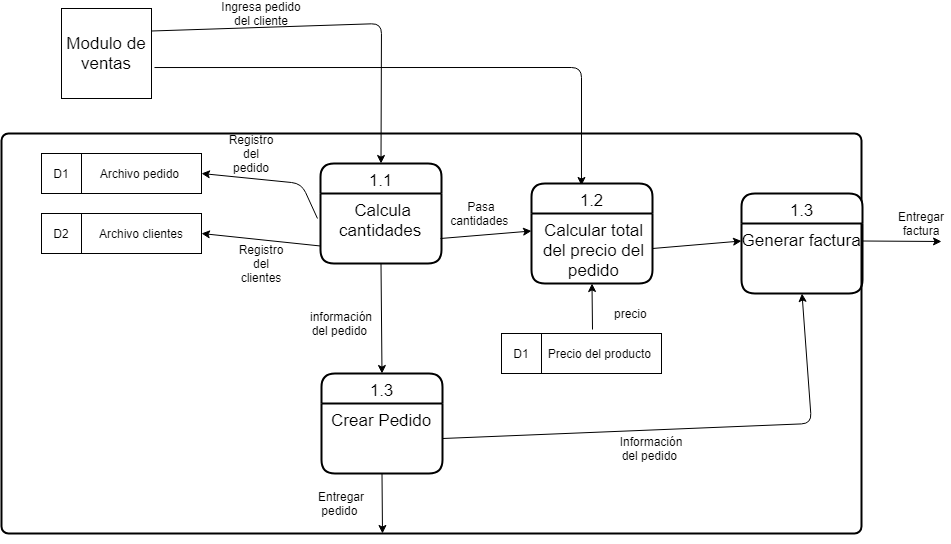

The diagram above was exported from draw.io. Its source (the exported page's mxGraphModel, read from the mxfile embedded in the PNG):
<mxGraphModel dx="1447" dy="655" grid="1" gridSize="10" guides="1" tooltips="1" connect="1" arrows="1" fold="1" page="1" pageScale="1" pageWidth="827" pageHeight="1169" math="0" shadow="0">
  <root>
    <mxCell id="0" />
    <mxCell id="1" parent="0" />
    <mxCell id="1M8DoAXbSYvZ_AqAgswZ-47" value="" style="rounded=1;whiteSpace=wrap;html=1;absoluteArcSize=1;arcSize=14;strokeWidth=2;" vertex="1" parent="1">
      <mxGeometry x="250" y="260" width="860" height="400" as="geometry" />
    </mxCell>
    <mxCell id="1M8DoAXbSYvZ_AqAgswZ-1" value="1.1" style="swimlane;childLayout=stackLayout;horizontal=1;startSize=30;horizontalStack=0;rounded=1;fontSize=17;fontStyle=0;strokeWidth=2;resizeParent=0;resizeLast=1;shadow=0;dashed=0;align=center;" vertex="1" parent="1">
      <mxGeometry x="569" y="290" width="121" height="100" as="geometry" />
    </mxCell>
    <mxCell id="1M8DoAXbSYvZ_AqAgswZ-2" value="Calcula &#10;cantidades " style="align=center;strokeColor=none;fillColor=none;spacingLeft=4;fontSize=17;verticalAlign=top;resizable=0;rotatable=0;part=1;" vertex="1" parent="1M8DoAXbSYvZ_AqAgswZ-1">
      <mxGeometry y="30" width="121" height="70" as="geometry" />
    </mxCell>
    <mxCell id="1M8DoAXbSYvZ_AqAgswZ-4" value="Modulo de ventas" style="whiteSpace=wrap;html=1;aspect=fixed;fontSize=17;fillColor=#FFFFFF;align=center;" vertex="1" parent="1">
      <mxGeometry x="310" y="135" width="90" height="90" as="geometry" />
    </mxCell>
    <mxCell id="1M8DoAXbSYvZ_AqAgswZ-5" value="" style="endArrow=classic;html=1;exitX=1;exitY=0.25;exitDx=0;exitDy=0;entryX=0.5;entryY=0;entryDx=0;entryDy=0;" edge="1" parent="1" source="1M8DoAXbSYvZ_AqAgswZ-4" target="1M8DoAXbSYvZ_AqAgswZ-1">
      <mxGeometry width="50" height="50" relative="1" as="geometry">
        <mxPoint x="430" y="180" as="sourcePoint" />
        <mxPoint x="480" y="130" as="targetPoint" />
        <Array as="points">
          <mxPoint x="630" y="150" />
        </Array>
      </mxGeometry>
    </mxCell>
    <mxCell id="1M8DoAXbSYvZ_AqAgswZ-7" value="D2" style="rounded=0;whiteSpace=wrap;html=1;" vertex="1" parent="1">
      <mxGeometry x="290" y="340" width="40" height="40" as="geometry" />
    </mxCell>
    <mxCell id="1M8DoAXbSYvZ_AqAgswZ-8" value="Archivo clientes" style="rounded=0;whiteSpace=wrap;html=1;" vertex="1" parent="1">
      <mxGeometry x="330" y="340" width="120" height="40" as="geometry" />
    </mxCell>
    <mxCell id="1M8DoAXbSYvZ_AqAgswZ-9" value="" style="endArrow=classic;html=1;entryX=1;entryY=0.5;entryDx=0;entryDy=0;exitX=0;exitY=0.75;exitDx=0;exitDy=0;" edge="1" parent="1" source="1M8DoAXbSYvZ_AqAgswZ-2" target="1M8DoAXbSYvZ_AqAgswZ-8">
      <mxGeometry width="50" height="50" relative="1" as="geometry">
        <mxPoint x="636" y="275" as="sourcePoint" />
        <mxPoint x="686" y="225" as="targetPoint" />
        <Array as="points" />
      </mxGeometry>
    </mxCell>
    <mxCell id="1M8DoAXbSYvZ_AqAgswZ-12" value="" style="endArrow=classic;html=1;exitX=0.992;exitY=0.643;exitDx=0;exitDy=0;exitPerimeter=0;entryX=0;entryY=0.25;entryDx=0;entryDy=0;" edge="1" parent="1" source="1M8DoAXbSYvZ_AqAgswZ-2" target="1M8DoAXbSYvZ_AqAgswZ-25">
      <mxGeometry width="50" height="50" relative="1" as="geometry">
        <mxPoint x="970" y="340" as="sourcePoint" />
        <mxPoint x="750" y="365" as="targetPoint" />
      </mxGeometry>
    </mxCell>
    <mxCell id="1M8DoAXbSYvZ_AqAgswZ-18" value="Ingresa pedido del cliente" style="text;html=1;strokeColor=none;fillColor=none;align=center;verticalAlign=middle;whiteSpace=wrap;rounded=0;" vertex="1" parent="1">
      <mxGeometry x="460" y="130" width="100" height="20" as="geometry" />
    </mxCell>
    <mxCell id="1M8DoAXbSYvZ_AqAgswZ-19" value="D1" style="rounded=0;whiteSpace=wrap;html=1;" vertex="1" parent="1">
      <mxGeometry x="290" y="280" width="40" height="40" as="geometry" />
    </mxCell>
    <mxCell id="1M8DoAXbSYvZ_AqAgswZ-20" value="Archivo pedido&amp;nbsp;" style="rounded=0;whiteSpace=wrap;html=1;" vertex="1" parent="1">
      <mxGeometry x="330" y="280" width="120" height="40" as="geometry" />
    </mxCell>
    <mxCell id="1M8DoAXbSYvZ_AqAgswZ-21" value="" style="endArrow=classic;html=1;exitX=-0.025;exitY=0.357;exitDx=0;exitDy=0;exitPerimeter=0;entryX=1;entryY=0.5;entryDx=0;entryDy=0;" edge="1" parent="1" source="1M8DoAXbSYvZ_AqAgswZ-2" target="1M8DoAXbSYvZ_AqAgswZ-20">
      <mxGeometry width="50" height="50" relative="1" as="geometry">
        <mxPoint x="400" y="500" as="sourcePoint" />
        <mxPoint x="450" y="450" as="targetPoint" />
        <Array as="points">
          <mxPoint x="550" y="310" />
        </Array>
      </mxGeometry>
    </mxCell>
    <mxCell id="1M8DoAXbSYvZ_AqAgswZ-23" value="" style="endArrow=classic;html=1;exitX=1.033;exitY=0.656;exitDx=0;exitDy=0;exitPerimeter=0;entryX=0.413;entryY=0.02;entryDx=0;entryDy=0;entryPerimeter=0;" edge="1" parent="1" source="1M8DoAXbSYvZ_AqAgswZ-4" target="1M8DoAXbSYvZ_AqAgswZ-24">
      <mxGeometry width="50" height="50" relative="1" as="geometry">
        <mxPoint x="470" y="240" as="sourcePoint" />
        <mxPoint x="830" y="340" as="targetPoint" />
        <Array as="points">
          <mxPoint x="830" y="194" />
        </Array>
      </mxGeometry>
    </mxCell>
    <mxCell id="1M8DoAXbSYvZ_AqAgswZ-24" value="1.2" style="swimlane;childLayout=stackLayout;horizontal=1;startSize=30;horizontalStack=0;rounded=1;fontSize=17;fontStyle=0;strokeWidth=2;resizeParent=0;resizeLast=1;shadow=0;dashed=0;align=center;" vertex="1" parent="1">
      <mxGeometry x="780" y="310" width="121" height="100" as="geometry" />
    </mxCell>
    <mxCell id="1M8DoAXbSYvZ_AqAgswZ-25" value="Calcular total&#10;del precio del&#10;pedido" style="align=center;strokeColor=none;fillColor=none;spacingLeft=4;fontSize=17;verticalAlign=top;resizable=0;rotatable=0;part=1;" vertex="1" parent="1M8DoAXbSYvZ_AqAgswZ-24">
      <mxGeometry y="30" width="121" height="70" as="geometry" />
    </mxCell>
    <mxCell id="1M8DoAXbSYvZ_AqAgswZ-27" value="D1" style="rounded=0;whiteSpace=wrap;html=1;" vertex="1" parent="1">
      <mxGeometry x="750" y="460" width="40" height="40" as="geometry" />
    </mxCell>
    <mxCell id="1M8DoAXbSYvZ_AqAgswZ-28" value="Precio del producto&amp;nbsp;" style="rounded=0;whiteSpace=wrap;html=1;" vertex="1" parent="1">
      <mxGeometry x="790" y="460" width="120" height="40" as="geometry" />
    </mxCell>
    <mxCell id="1M8DoAXbSYvZ_AqAgswZ-29" value="" style="endArrow=classic;html=1;exitX=0.425;exitY=-0.1;exitDx=0;exitDy=0;exitPerimeter=0;entryX=0.5;entryY=1;entryDx=0;entryDy=0;" edge="1" parent="1" source="1M8DoAXbSYvZ_AqAgswZ-28" target="1M8DoAXbSYvZ_AqAgswZ-25">
      <mxGeometry width="50" height="50" relative="1" as="geometry">
        <mxPoint x="820" y="470" as="sourcePoint" />
        <mxPoint x="870" y="420" as="targetPoint" />
      </mxGeometry>
    </mxCell>
    <mxCell id="1M8DoAXbSYvZ_AqAgswZ-30" value="precio&amp;nbsp;" style="text;html=1;strokeColor=none;fillColor=none;align=center;verticalAlign=middle;whiteSpace=wrap;rounded=0;" vertex="1" parent="1">
      <mxGeometry x="861" y="430" width="40" height="20" as="geometry" />
    </mxCell>
    <mxCell id="1M8DoAXbSYvZ_AqAgswZ-31" value="Pasa cantidades&amp;nbsp;" style="text;html=1;strokeColor=none;fillColor=none;align=center;verticalAlign=middle;whiteSpace=wrap;rounded=0;" vertex="1" parent="1">
      <mxGeometry x="710" y="330" width="40" height="20" as="geometry" />
    </mxCell>
    <mxCell id="1M8DoAXbSYvZ_AqAgswZ-32" value="Registro del pedido" style="text;html=1;strokeColor=none;fillColor=none;align=center;verticalAlign=middle;whiteSpace=wrap;rounded=0;" vertex="1" parent="1">
      <mxGeometry x="480" y="270" width="40" height="20" as="geometry" />
    </mxCell>
    <mxCell id="1M8DoAXbSYvZ_AqAgswZ-33" value="Registro del clientes" style="text;html=1;strokeColor=none;fillColor=none;align=center;verticalAlign=middle;whiteSpace=wrap;rounded=0;" vertex="1" parent="1">
      <mxGeometry x="490" y="380" width="40" height="20" as="geometry" />
    </mxCell>
    <mxCell id="1M8DoAXbSYvZ_AqAgswZ-34" value="" style="endArrow=classic;html=1;exitX=0.5;exitY=1;exitDx=0;exitDy=0;entryX=0.5;entryY=0;entryDx=0;entryDy=0;" edge="1" parent="1" source="1M8DoAXbSYvZ_AqAgswZ-2" target="1M8DoAXbSYvZ_AqAgswZ-35">
      <mxGeometry width="50" height="50" relative="1" as="geometry">
        <mxPoint x="590" y="570" as="sourcePoint" />
        <mxPoint x="630" y="480" as="targetPoint" />
      </mxGeometry>
    </mxCell>
    <mxCell id="1M8DoAXbSYvZ_AqAgswZ-35" value="1.3" style="swimlane;childLayout=stackLayout;horizontal=1;startSize=30;horizontalStack=0;rounded=1;fontSize=17;fontStyle=0;strokeWidth=2;resizeParent=0;resizeLast=1;shadow=0;dashed=0;align=center;" vertex="1" parent="1">
      <mxGeometry x="570" y="500" width="121" height="100" as="geometry" />
    </mxCell>
    <mxCell id="1M8DoAXbSYvZ_AqAgswZ-36" value="Crear Pedido " style="align=center;strokeColor=none;fillColor=none;spacingLeft=4;fontSize=17;verticalAlign=top;resizable=0;rotatable=0;part=1;" vertex="1" parent="1M8DoAXbSYvZ_AqAgswZ-35">
      <mxGeometry y="30" width="121" height="70" as="geometry" />
    </mxCell>
    <mxCell id="1M8DoAXbSYvZ_AqAgswZ-37" value="información del pedido&amp;nbsp;" style="text;html=1;strokeColor=none;fillColor=none;align=center;verticalAlign=middle;whiteSpace=wrap;rounded=0;" vertex="1" parent="1">
      <mxGeometry x="570" y="440" width="40" height="20" as="geometry" />
    </mxCell>
    <mxCell id="1M8DoAXbSYvZ_AqAgswZ-38" value="1.3" style="swimlane;childLayout=stackLayout;horizontal=1;startSize=30;horizontalStack=0;rounded=1;fontSize=17;fontStyle=0;strokeWidth=2;resizeParent=0;resizeLast=1;shadow=0;dashed=0;align=center;" vertex="1" parent="1">
      <mxGeometry x="990" y="320" width="121" height="100" as="geometry" />
    </mxCell>
    <mxCell id="1M8DoAXbSYvZ_AqAgswZ-39" value="Generar factura " style="align=center;strokeColor=none;fillColor=none;spacingLeft=4;fontSize=17;verticalAlign=top;resizable=0;rotatable=0;part=1;" vertex="1" parent="1M8DoAXbSYvZ_AqAgswZ-38">
      <mxGeometry y="30" width="121" height="70" as="geometry" />
    </mxCell>
    <mxCell id="1M8DoAXbSYvZ_AqAgswZ-40" value="" style="endArrow=classic;html=1;exitX=1;exitY=0.5;exitDx=0;exitDy=0;entryX=0;entryY=0.25;entryDx=0;entryDy=0;" edge="1" parent="1" source="1M8DoAXbSYvZ_AqAgswZ-25" target="1M8DoAXbSYvZ_AqAgswZ-39">
      <mxGeometry width="50" height="50" relative="1" as="geometry">
        <mxPoint x="910" y="410" as="sourcePoint" />
        <mxPoint x="960" y="360" as="targetPoint" />
      </mxGeometry>
    </mxCell>
    <mxCell id="1M8DoAXbSYvZ_AqAgswZ-41" value="" style="endArrow=classic;html=1;exitX=1;exitY=0.25;exitDx=0;exitDy=0;" edge="1" parent="1" source="1M8DoAXbSYvZ_AqAgswZ-39">
      <mxGeometry width="50" height="50" relative="1" as="geometry">
        <mxPoint x="1130" y="380" as="sourcePoint" />
        <mxPoint x="1190" y="368" as="targetPoint" />
      </mxGeometry>
    </mxCell>
    <mxCell id="1M8DoAXbSYvZ_AqAgswZ-42" value="" style="endArrow=classic;html=1;exitX=1;exitY=0.5;exitDx=0;exitDy=0;entryX=0.5;entryY=1;entryDx=0;entryDy=0;" edge="1" parent="1" source="1M8DoAXbSYvZ_AqAgswZ-36" target="1M8DoAXbSYvZ_AqAgswZ-39">
      <mxGeometry width="50" height="50" relative="1" as="geometry">
        <mxPoint x="770" y="590" as="sourcePoint" />
        <mxPoint x="1170" y="560" as="targetPoint" />
        <Array as="points">
          <mxPoint x="1060" y="550" />
        </Array>
      </mxGeometry>
    </mxCell>
    <mxCell id="1M8DoAXbSYvZ_AqAgswZ-43" value="Información del pedido&amp;nbsp;" style="text;html=1;strokeColor=none;fillColor=none;align=center;verticalAlign=middle;whiteSpace=wrap;rounded=0;" vertex="1" parent="1">
      <mxGeometry x="880" y="565" width="40" height="20" as="geometry" />
    </mxCell>
    <mxCell id="1M8DoAXbSYvZ_AqAgswZ-44" value="Entregar factura" style="text;html=1;strokeColor=none;fillColor=none;align=center;verticalAlign=middle;whiteSpace=wrap;rounded=0;" vertex="1" parent="1">
      <mxGeometry x="1150" y="340" width="40" height="20" as="geometry" />
    </mxCell>
    <mxCell id="1M8DoAXbSYvZ_AqAgswZ-45" value="Entregar pedido&amp;nbsp;" style="text;html=1;strokeColor=none;fillColor=none;align=center;verticalAlign=middle;whiteSpace=wrap;rounded=0;" vertex="1" parent="1">
      <mxGeometry x="570" y="620" width="40" height="20" as="geometry" />
    </mxCell>
    <mxCell id="1M8DoAXbSYvZ_AqAgswZ-46" value="" style="endArrow=classic;html=1;exitX=0.5;exitY=1;exitDx=0;exitDy=0;" edge="1" parent="1" source="1M8DoAXbSYvZ_AqAgswZ-36">
      <mxGeometry width="50" height="50" relative="1" as="geometry">
        <mxPoint x="610" y="680" as="sourcePoint" />
        <mxPoint x="631" y="660" as="targetPoint" />
      </mxGeometry>
    </mxCell>
  </root>
</mxGraphModel>